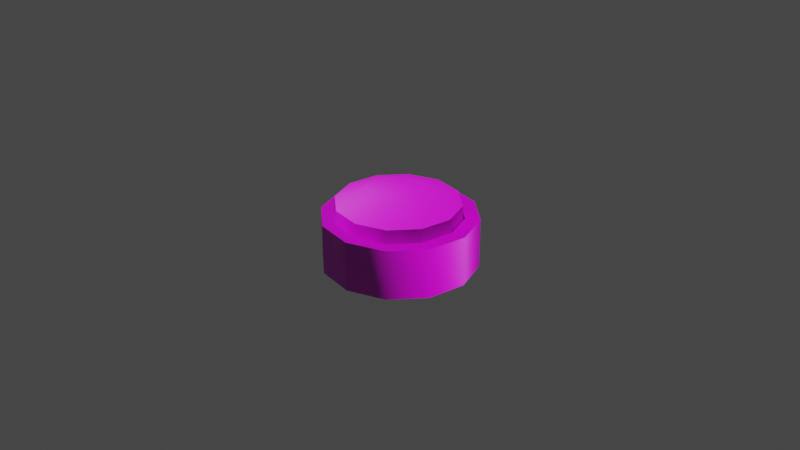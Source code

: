 # Source: Game_Button.blend  (saved by Blender 3.5.10; exported with 4.5.12 LTS)
import bpy
from mathutils import Matrix  # noqa: F401  (used for matrix-valued properties, if any)

bpy.ops.wm.read_factory_settings(use_empty=True)
scene = bpy.context.scene
scene.name = 'Scene'

# ---- collections
col_collection = bpy.data.collections.new('Collection'); scene.collection.children.link(col_collection)

# ---- images (referenced by path relative to the original .blend; pixels are not part of the script)
import os
ASSET_DIR = os.environ.get("B2B_ASSET_DIR", "")  # directory of the original .blend (textures are referenced by path, not embedded)
HERE = os.path.dirname(os.path.abspath(__file__))  # packed textures are extracted next to this script under _unpacked/

def load_image(name, relpath, width, height, colorspace="sRGB"):
    """Load a texture the original file referenced (path relative to the .blend, or extracted next to this script)."""
    p = next((c for c in (os.path.join(HERE, relpath), os.path.join(ASSET_DIR, relpath)) if relpath and os.path.exists(c)), "")
    if p:
        img = bpy.data.images.load(p, check_existing=True)
        img.name = name
    else:  # same state as the original file: an image datablock whose file is absent (Cycles renders it pink)
        img = bpy.data.images.new(name, width, height)
        img.source = "FILE"
        img.filepath = "//" + (relpath or name)
    img.colorspace_settings.name = colorspace
    return img
img_diffusecolor_texture = load_image('DiffuseColor_Texture', 'ArcadeMachine_3_COL_ED.png', 1024, 1024, 'sRGB')
img_normalmap_texture = load_image('NormalMap_Texture', 'ArcadeMachine_3_ArcadeMachine_3_NRM.png', 1024, 1024, 'Non-Color')
img_diffusecolor_texture_001 = load_image('DiffuseColor_Texture.001', 'ArcadeMachine_3_COL_ED.png', 1024, 1024, 'Non-Color')

# ---- materials (node trees are filled in below, after node groups)
mat_arcademachine_3_col_ed = bpy.data.materials.new('ArcadeMachine_3_COL_ED')
mat_arcademachine_3_col_ed.surface_render_method = 'BLENDED'
mat_arcademachine_3_col_ed.blend_method = 'BLEND'
mat_arcademachine_3_col_ed.use_transparency_overlap = False
mat_arcademachine_3_col_ed.show_transparent_back = False
mat_arcademachine_3_col_ed.use_transparent_shadow = False
mat_arcademachine_3_col_ed.diffuse_color = (1.0, 1.0, 1.0, 1.0)
mat_arcademachine_3_col_ed.roughness = 0.5528

# ---- material node trees
mat_arcademachine_3_col_ed.use_nodes = True; mat_arcademachine_3_col_ed.node_tree.nodes.clear()
_N = mat_arcademachine_3_col_ed.node_tree.nodes; _L = mat_arcademachine_3_col_ed.node_tree.links
n0 = _N.new('ShaderNodeBsdfPrincipled'); n0.name = 'Principled BSDF'; n0.location = (10, 300)
n0.distribution = 'GGX'
n0.subsurface_method = 'RANDOM_WALK_SKIN'
n0.inputs[2].default_value = 0.5528
n0.inputs[3].default_value = 1.45
n0.inputs[27].default_value = (0.0, 0.0, 0.0, 1.0)
n0.inputs[28].default_value = 1.0
n1 = _N.new('ShaderNodeOutputMaterial'); n1.name = 'Material Output'; n1.location = (300, 300)
n2 = _N.new('ShaderNodeNormalMap'); n2.name = 'Normal Map'; n2.location = (-300, -300)
n2.label = 'Normal/Map'
n3 = _N.new('ShaderNodeTexImage'); n3.name = 'Image Texture'; n3.location = (-300, 600)
n3.image = img_diffusecolor_texture
n4 = _N.new('ShaderNodeTexImage'); n4.name = 'Image Texture.001'; n4.location = (-600, -900)
n4.image = img_normalmap_texture
n5 = _N.new('ShaderNodeTexImage'); n5.name = 'Image Texture.002'; n5.location = (-300, 0)
n5.image = img_diffusecolor_texture_001
_L.new(n0.outputs[0], n1.inputs[0])
_L.new(n2.outputs[0], n0.inputs[5])
_L.new(n3.outputs[0], n0.inputs[0])
_L.new(n4.outputs[0], n2.inputs[1])
_L.new(n5.outputs[1], n0.inputs[4])
n1.is_active_output = True

# ---- world
world_world = bpy.data.worlds.new('World'); scene.world = world_world
world_world.use_nodes = True; world_world.node_tree.nodes.clear()
_N = world_world.node_tree.nodes; _L = world_world.node_tree.links
n0 = _N.new('ShaderNodeOutputWorld'); n0.name = 'World Output'; n0.location = (300, 300)
n1 = _N.new('ShaderNodeBackground'); n1.name = 'Background'; n1.location = (10, 300)
n1.inputs[0].default_value = (0.05088, 0.05088, 0.05088, 1.0)
_L.new(n1.outputs[0], n0.inputs[0])
n0.is_active_output = True
world_world.color = (0.05088, 0.05088, 0.05088)
world_world.use_sun_shadow = False
world_world.sun_shadow_jitter_overblur = 0.0

# ---- meshes
me_scene_003 = bpy.data.meshes.new('Scene.003')
me_scene_003.from_pydata([(1.63, 0.7277, 0.9395), (0.9533, -0.002526, 1.648), (1.65, -0.002203, 0.9508), (-0.4378, 1.08, 0.7595), (-0.9394, 0.7274, 1.628), (-1.628, 0.7277, 0.9395), (0.001159, 1.08, 0.8772), (0.001159, 0.7274, 1.88), (0.4402, 1.08, 0.7595), (0.9418, 0.7274, 1.628), (0.7616, 1.08, 0.4381), (1.63, 0.7277, 0.9395), (-0.7593, 1.08, 0.4381), (-1.88, 0.728, -0.0009754), (0.8793, 1.08, -0.0009198), (1.882, 0.728, -0.0009754), (-0.8769, 1.08, -0.0009198), (-1.628, 0.7284, -0.9416), (0.7616, 1.08, -0.4398), (1.63, 0.7284, -0.9416), (-0.7593, 1.08, -0.4398), (-0.9394, 0.7287, -1.63), (0.4402, 1.08, -0.7613), (0.9418, 0.7287, -1.63), (-0.4378, 1.08, -0.7613), (0.001159, 0.7289, -1.882), (0.001159, 1.08, -0.8789), (-0.9509, -0.002526, 1.648), (-1.648, -0.002203, 0.9508), (0.001159, -0.002557, 1.903), (-1.903, -0.001849, -0.001321), (0.9533, -0.002526, 1.648), (-1.648, -0.001493, -0.9535), (1.65, -0.002203, 0.9508), (-0.9509, -0.001201, -1.65), (1.905, -0.001849, -0.001321), (0.001159, -0.001036, -1.906), (1.65, -0.001493, -0.9535), (0.9533, -0.001201, -1.65)], [], [(0, 1, 2), (3, 5, 4), (6, 3, 4), (6, 4, 7), (8, 6, 7), (8, 3, 6), (8, 7, 9), (10, 8, 9), (10, 3, 8), (10, 9, 11), (3, 12, 5), (10, 12, 3), (12, 13, 5), (14, 10, 11), (14, 12, 10), (14, 11, 15), (12, 16, 13), (14, 16, 12), (16, 17, 13), (18, 14, 15), (18, 16, 14), (18, 15, 19), (16, 20, 17), (18, 20, 16), (20, 21, 17), (22, 18, 19), (22, 20, 18), (22, 19, 23), (20, 24, 21), (22, 24, 20), (24, 25, 21), (26, 23, 25), (26, 22, 23), (24, 22, 26), (24, 26, 25), (4, 28, 27), (7, 4, 27), (4, 5, 28), (7, 27, 29), (5, 30, 28), (9, 7, 29), (5, 13, 30), (9, 29, 31), (13, 32, 30), (11, 9, 31), (13, 17, 32), (17, 34, 32), (15, 11, 33), (17, 21, 34), (15, 33, 35), (21, 36, 34), (19, 15, 35), (21, 25, 36), (19, 35, 37), (25, 38, 36), (23, 19, 37), (25, 23, 38), (23, 37, 38)])
me_scene_003.polygons.foreach_set('use_smooth', [True] * 58)
_k = set([(1, 2), (4, 5), (4, 7), (5, 13), (7, 9), (9, 11), (11, 15), (13, 17), (15, 19), (17, 21), (19, 23), (21, 25), (23, 25), (27, 28), (27, 29), (28, 30), (29, 31), (30, 32), (32, 34), (33, 35), (34, 36), (35, 37), (36, 38), (37, 38)])
me_scene_003.attributes.new('sharp_edge', 'BOOLEAN', 'EDGE').data.foreach_set('value', [ (min(e.vertices), max(e.vertices)) in _k for e in me_scene_003.edges])
_uv = me_scene_003.uv_layers.new(name='UVSet0')
_uv.uv.foreach_set('vector', [0.5426, 0.2676, 0.5408, 0.2638, 0.5445, 0.2656, 0.5374, 0.2697, 0.5341, 0.27, 0.5354, 0.2677, 0.5384, 0.269, 0.5374, 0.2697, 0.5354, 0.2677, 0.5384, 0.269, 0.5354, 0.2677, 0.5376, 0.2663, 0.5397, 0.269, 0.5384, 0.269, 0.5376, 0.2663, 0.5397, 0.269, 0.5374, 0.2697, 0.5384, 0.269, 0.5397, 0.269, 0.5376, 0.2663, 0.5403, 0.2663, 0.5407, 0.2696, 0.5397, 0.269, 0.5403, 0.2663, 0.5407, 0.2696, 0.5374, 0.2697, 0.5397, 0.269, 0.5407, 0.2696, 0.5403, 0.2663, 0.5426, 0.2676, 0.5374, 0.2697, 0.5368, 0.2707, 0.5341, 0.27, 0.5407, 0.2696, 0.5368, 0.2707, 0.5374, 0.2697, 0.5368, 0.2707, 0.5341, 0.2727, 0.5341, 0.27, 0.5414, 0.2707, 0.5407, 0.2696, 0.5426, 0.2676, 0.5414, 0.2707, 0.5368, 0.2707, 0.5407, 0.2696, 0.5414, 0.2707, 0.5426, 0.2676, 0.5441, 0.2698, 0.5368, 0.2707, 0.5368, 0.272, 0.5341, 0.2727, 0.5414, 0.2707, 0.5368, 0.272, 0.5368, 0.2707, 0.5368, 0.272, 0.5354, 0.2751, 0.5341, 0.2727, 0.5414, 0.2719, 0.5414, 0.2707, 0.5441, 0.2698, 0.5414, 0.2719, 0.5368, 0.272, 0.5414, 0.2707, 0.5414, 0.2719, 0.5441, 0.2698, 0.5441, 0.2726, 0.5368, 0.272, 0.5374, 0.273, 0.5354, 0.2751, 0.5414, 0.2719, 0.5374, 0.273, 0.5368, 0.272, 0.5374, 0.273, 0.5379, 0.2764, 0.5354, 0.2751, 0.5408, 0.273, 0.5414, 0.2719, 0.5441, 0.2726, 0.5408, 0.273, 0.5374, 0.273, 0.5414, 0.2719, 0.5408, 0.273, 0.5441, 0.2726, 0.5428, 0.2749, 0.5374, 0.273, 0.5385, 0.2736, 0.5379, 0.2764, 0.5408, 0.273, 0.5385, 0.2736, 0.5374, 0.273, 0.5385, 0.2736, 0.5405, 0.2762, 0.5379, 0.2764, 0.5397, 0.2736, 0.5428, 0.2749, 0.5405, 0.2762, 0.5397, 0.2736, 0.5408, 0.273, 0.5428, 0.2749, 0.5385, 0.2736, 0.5408, 0.273, 0.5397, 0.2736, 0.5385, 0.2736, 0.5397, 0.2736, 0.5405, 0.2762, 0.5354, 0.2677, 0.5314, 0.2693, 0.5336, 0.2659, 0.5376, 0.2663, 0.5354, 0.2677, 0.5336, 0.2659, 0.5354, 0.2677, 0.5341, 0.27, 0.5314, 0.2693, 0.5376, 0.2663, 0.5336, 0.2659, 0.537, 0.2639, 0.5341, 0.27, 0.5316, 0.2735, 0.5314, 0.2693, 0.5403, 0.2663, 0.5376, 0.2663, 0.537, 0.2639, 0.5341, 0.27, 0.5341, 0.2727, 0.5316, 0.2735, 0.5403, 0.2663, 0.537, 0.2639, 0.5408, 0.2638, 0.5341, 0.2727, 0.5337, 0.2769, 0.5316, 0.2735, 0.5426, 0.2676, 0.5403, 0.2663, 0.5408, 0.2638, 0.5341, 0.2727, 0.5354, 0.2751, 0.5337, 0.2769, 0.5354, 0.2751, 0.5372, 0.2789, 0.5337, 0.2769, 0.5441, 0.2698, 0.5426, 0.2676, 0.5445, 0.2656, 0.5354, 0.2751, 0.5379, 0.2764, 0.5372, 0.2789, 0.5441, 0.2698, 0.5445, 0.2656, 0.5465, 0.2691, 0.5379, 0.2764, 0.5413, 0.2789, 0.5372, 0.2789, 0.5441, 0.2726, 0.5441, 0.2698, 0.5465, 0.2691, 0.5379, 0.2764, 0.5405, 0.2762, 0.5413, 0.2789, 0.5441, 0.2726, 0.5465, 0.2691, 0.5467, 0.2731, 0.5405, 0.2762, 0.5447, 0.2767, 0.5413, 0.2789, 0.5428, 0.2749, 0.5441, 0.2726, 0.5467, 0.2731, 0.5405, 0.2762, 0.5428, 0.2749, 0.5447, 0.2767, 0.5428, 0.2749, 0.5467, 0.2731, 0.5447, 0.2767])
me_scene_003.materials.append(mat_arcademachine_3_col_ed)
me_scene_003.update()
me_scene_003.normals_split_custom_set([tuple(v) for v in zip(*[iter([0.7068, 0.03036, 0.7068, 0.7068, 0.03036, 0.7068, 0.7068, 0.03036, 0.7068, -0.09742, 0.9808, 0.1692, -0.2868, 0.9435, 0.166, -0.1656, 0.9435, 0.2872, 1.693e-05, 0.9808, 0.1952, -0.09742, 0.9808, 0.1692, -0.1656, 0.9435, 0.2872, 1.693e-05, 0.9808, 0.1952, -0.1656, 0.9435, 0.2872, -2.375e-05, 0.9435, 0.3315, 0.09745, 0.9808, 0.1692, 1.693e-05, 0.9808, 0.1952, -2.375e-05, 0.9435, 0.3315, 0.09745, 0.9808, 0.1692, -0.09742, 0.9808, 0.1692, 1.693e-05, 0.9808, 0.1952, 0.09745, 0.9808, 0.1692, -2.375e-05, 0.9435, 0.3315, 0.1656, 0.9435, 0.2872, 0.1688, 0.9808, 0.0978, 0.09745, 0.9808, 0.1692, 0.1656, 0.9435, 0.2872, 0.1688, 0.9808, 0.0978, -0.09742, 0.9808, 0.1692, 0.09745, 0.9808, 0.1692, 0.1688, 0.9808, 0.0978, 0.1656, 0.9435, 0.2872, 0.2868, 0.9435, 0.1659, -0.09742, 0.9808, 0.1692, -0.1688, 0.9808, 0.0978, -0.2868, 0.9435, 0.166, 0.1688, 0.9808, 0.0978, -0.1688, 0.9808, 0.0978, -0.09742, 0.9808, 0.1692, -0.1688, 0.9808, 0.0978, -0.3312, 0.9436, 0.0003444, -0.2868, 0.9435, 0.166, 0.1949, 0.9808, 0.0003531, 0.1688, 0.9808, 0.0978, 0.2868, 0.9435, 0.1659, 0.1949, 0.9808, 0.0003531, -0.1688, 0.9808, 0.0978, 0.1688, 0.9808, 0.0978, 0.1949, 0.9808, 0.0003531, 0.2868, 0.9435, 0.1659, 0.3312, 0.9436, 0.0003488, -0.1688, 0.9808, 0.0978, -0.1949, 0.9808, 0.0003459, -0.3312, 0.9436, 0.0003444, 0.1949, 0.9808, 0.0003531, -0.1949, 0.9808, 0.0003459, -0.1688, 0.9808, 0.0978, -0.1949, 0.9808, 0.0003459, -0.2868, 0.9436, -0.1652, -0.3312, 0.9436, 0.0003444, 0.1688, 0.9809, -0.09699, 0.1949, 0.9808, 0.0003531, 0.3312, 0.9436, 0.0003488, 0.1688, 0.9809, -0.09699, -0.1949, 0.9808, 0.0003459, 0.1949, 0.9808, 0.0003531, 0.1688, 0.9809, -0.09699, 0.3312, 0.9436, 0.0003488, 0.2868, 0.9436, -0.1652, -0.1949, 0.9808, 0.0003459, -0.1688, 0.9809, -0.09701, -0.2868, 0.9436, -0.1652, 0.1688, 0.9809, -0.09699, -0.1688, 0.9809, -0.09701, -0.1949, 0.9808, 0.0003459, -0.1688, 0.9809, -0.09701, -0.1656, 0.9437, -0.2864, -0.2868, 0.9436, -0.1652, 0.09743, 0.9809, -0.1684, 0.1688, 0.9809, -0.09699, 0.2868, 0.9436, -0.1652, 0.09743, 0.9809, -0.1684, -0.1688, 0.9809, -0.09701, 0.1688, 0.9809, -0.09699, 0.09743, 0.9809, -0.1684, 0.2868, 0.9436, -0.1652, 0.1656, 0.9437, -0.2864, -0.1688, 0.9809, -0.09701, -0.09745, 0.9809, -0.1684, -0.1656, 0.9437, -0.2864, 0.09743, 0.9809, -0.1684, -0.09745, 0.9809, -0.1684, -0.1688, 0.9809, -0.09701, -0.09745, 0.9809, -0.1684, 2.001e-05, 0.9437, -0.3307, -0.1656, 0.9437, -0.2864, 3.725e-05, 0.9809, -0.1947, 0.1656, 0.9437, -0.2864, 2.001e-05, 0.9437, -0.3307, 3.725e-05, 0.9809, -0.1947, 0.09743, 0.9809, -0.1684, 0.1656, 0.9437, -0.2864, -0.09745, 0.9809, -0.1684, 0.09743, 0.9809, -0.1684, 3.725e-05, 0.9809, -0.1947, -0.09745, 0.9809, -0.1684, 3.725e-05, 0.9809, -0.1947, 2.001e-05, 0.9437, -0.3307, -0.4998, 0.03141, 0.8656, -0.8656, 0.03151, 0.4998, -0.4998, 0.0314, 0.8656, -2.824e-06, 0.03133, 0.9995, -0.4998, 0.03141, 0.8656, -0.4998, 0.0314, 0.8656, -0.4998, 0.03141, 0.8656, -0.8656, 0.03151, 0.4998, -0.8656, 0.03151, 0.4998, -2.824e-06, 0.03133, 0.9995, -0.4998, 0.0314, 0.8656, 5.548e-06, 0.03133, 0.9995, -0.8656, 0.03151, 0.4998, -0.9995, 0.03171, 1.086e-07, -0.8656, 0.03151, 0.4998, 0.4998, 0.0314, 0.8656, -2.824e-06, 0.03133, 0.9995, 5.548e-06, 0.03133, 0.9995, -0.8656, 0.03151, 0.4998, -0.9995, 0.03171, 3.141e-05, -0.9995, 0.03171, 1.086e-07, 0.4998, 0.0314, 0.8656, 5.548e-06, 0.03133, 0.9995, 0.4389, 0.03134, 0.898, -0.9995, 0.03171, 3.141e-05, -0.8656, 0.03192, -0.4998, -0.9995, 0.03171, 1.086e-07, 0.7068, 0.03037, 0.7068, 0.4998, 0.0314, 0.8656, 0.4389, 0.03134, 0.898, -0.9995, 0.03171, 3.141e-05, -0.8656, 0.03189, -0.4998, -0.8656, 0.03192, -0.4998, -0.8656, 0.03189, -0.4998, -0.4998, 0.03201, -0.8656, -0.8656, 0.03192, -0.4998, 0.9995, 0.03151, 6.499e-05, 0.9655, 0.03051, 0.2587, 0.9655, 0.03057, 0.2587, -0.8656, 0.03189, -0.4998, -0.4998, 0.032, -0.8656, -0.4998, 0.03201, -0.8656, 0.9995, 0.03151, 6.499e-05, 0.9655, 0.03057, 0.2587, 0.9995, 0.03182, 3.177e-05, -0.4998, 0.032, -0.8656, -3.366e-06, 0.03211, -0.9995, -0.4998, 0.03201, -0.8656, 0.8656, 0.03195, -0.4997, 0.9995, 0.03151, 6.499e-05, 0.9995, 0.03182, 3.177e-05, -0.4998, 0.032, -0.8656, 5.354e-06, 0.03211, -0.9995, -3.366e-06, 0.03211, -0.9995, 0.8656, 0.03195, -0.4997, 0.9995, 0.03182, 3.177e-05, 0.8656, 0.03189, -0.4998, 5.354e-06, 0.03211, -0.9995, 0.4997, 0.032, -0.8656, -3.366e-06, 0.03211, -0.9995, 0.4997, 0.03201, -0.8656, 0.8656, 0.03195, -0.4997, 0.8656, 0.03189, -0.4998, 5.354e-06, 0.03211, -0.9995, 0.4997, 0.03201, -0.8656, 0.4997, 0.032, -0.8656, 0.4997, 0.03201, -0.8656, 0.8656, 0.03189, -0.4998, 0.4997, 0.032, -0.8656])] * 3)])
me_scene_005 = bpy.data.meshes.new('Scene.005')
me_scene_005.from_pydata([(-0.9509, -0.2621, 1.572), (-1.648, -0.2638, 0.8748), (0.001157, -0.2614, 1.827), (-1.903, -0.2663, -0.07737), (0.9533, -0.2621, 1.572), (1.65, -0.2638, 0.8748), (1.905, -0.2663, -0.07737), (1.65, -0.2687, -1.03), (0.001157, 0.2993, 1.825), (0.9533, 0.2987, 1.57), (-0.9509, 0.2987, 1.57), (1.65, 0.2968, 0.8734), (-1.648, 0.2968, 0.8734), (1.905, 0.2944, -0.07876), (-1.903, 0.2944, -0.07876), (1.65, 0.292, -1.031), (-1.648, 0.292, -1.031), (0.9533, 0.2902, -1.728), (-0.9509, 0.2902, -1.728), (0.001157, 0.2896, -1.983), (-1.175, 0.2996, 1.959), (-2.037, 0.2974, 1.098), (0.001157, 0.3004, 2.274), (-2.352, 0.2944, -0.07876), (1.178, 0.2996, 1.959), (-2.037, 0.2915, -1.255), (2.039, 0.2974, 1.098), (-1.175, 0.2893, -2.117), (2.354, 0.2944, -0.07876), (0.001157, 0.2885, -2.432), (2.039, 0.2915, -1.255), (1.178, 0.2893, -2.117), (-1.175, -1.235, 1.963), (-2.037, -1.238, 1.102), (0.001157, -1.235, 2.278), (-2.352, -1.241, -0.07492), (1.178, -1.235, 1.963), (-2.037, -1.244, -1.252), (2.039, -1.238, 1.102), (-1.175, -1.246, -2.113), (2.354, -1.241, -0.07492), (0.001157, -1.247, -2.428), (2.039, -1.244, -1.252), (1.178, -1.246, -2.113)], [], [(8, 4, 2), (8, 9, 4), (10, 8, 2), (9, 5, 4), (10, 2, 0), (9, 11, 5), (12, 10, 0), (11, 6, 5), (12, 0, 1), (11, 13, 6), (14, 12, 1), (13, 7, 6), (14, 1, 3), (13, 15, 7), (10, 21, 20), (8, 10, 20), (10, 12, 21), (8, 20, 22), (12, 23, 21), (9, 8, 22), (12, 14, 23), (9, 22, 24), (14, 25, 23), (11, 9, 24), (14, 16, 25), (11, 24, 26), (16, 27, 25), (13, 11, 26), (16, 18, 27), (13, 26, 28), (18, 29, 27), (15, 13, 28), (18, 19, 29), (15, 28, 30), (19, 31, 29), (17, 15, 30), (19, 17, 31), (17, 30, 31), (32, 21, 33), (32, 20, 21), (33, 21, 23), (34, 20, 32), (33, 23, 35), (34, 22, 20), (35, 23, 25), (36, 22, 34), (35, 25, 37), (36, 24, 22), (37, 25, 27), (38, 24, 36), (37, 27, 39), (38, 26, 24), (39, 27, 29), (40, 26, 38), (39, 29, 41), (40, 28, 26), (41, 29, 31), (42, 28, 40), (41, 31, 43), (42, 30, 28), (43, 30, 42), (43, 31, 30)])
me_scene_005.polygons.foreach_set('use_smooth', [True] * 62)
_k = set([(0, 1), (0, 2), (1, 3), (2, 4), (4, 5), (5, 6), (6, 7), (8, 9), (8, 10), (9, 11), (10, 12), (11, 13), (12, 14), (13, 15), (14, 16), (15, 17), (16, 18), (17, 19), (18, 19), (20, 21), (20, 22), (21, 23), (22, 24), (23, 25), (24, 26), (25, 27), (26, 28), (27, 29), (28, 30), (29, 31), (30, 31)])
me_scene_005.attributes.new('sharp_edge', 'BOOLEAN', 'EDGE').data.foreach_set('value', [ (min(e.vertices), max(e.vertices)) in _k for e in me_scene_005.edges])
_uv = me_scene_005.uv_layers.new(name='UVSet0')
_uv.uv.foreach_set('vector', [0.5363, 0.2615, 0.5408, 0.2638, 0.537, 0.2639, 0.5363, 0.2615, 0.5414, 0.2612, 0.5408, 0.2638, 0.5317, 0.2639, 0.5363, 0.2615, 0.537, 0.2639, 0.5414, 0.2612, 0.5445, 0.2656, 0.5408, 0.2638, 0.5317, 0.2639, 0.537, 0.2639, 0.5336, 0.2659, 0.5414, 0.2612, 0.5463, 0.2634, 0.5445, 0.2656, 0.5287, 0.2685, 0.5317, 0.2639, 0.5336, 0.2659, 0.5463, 0.2634, 0.5465, 0.2691, 0.5445, 0.2656, 0.5287, 0.2685, 0.5336, 0.2659, 0.5314, 0.2693, 0.5463, 0.2634, 0.5494, 0.2682, 0.5465, 0.2691, 0.5286, 0.2743, 0.5287, 0.2685, 0.5314, 0.2693, 0.5494, 0.2682, 0.5467, 0.2731, 0.5465, 0.2691, 0.5286, 0.2743, 0.5314, 0.2693, 0.5316, 0.2735, 0.5494, 0.2682, 0.5494, 0.2738, 0.5467, 0.2731, 0.596, 0.2375, 0.594, 0.2351, 0.5968, 0.2366, 0.5974, 0.2397, 0.596, 0.2375, 0.5968, 0.2366, 0.596, 0.2375, 0.5937, 0.2363, 0.594, 0.2351, 0.5974, 0.2397, 0.5968, 0.2366, 0.5985, 0.2394, 0.5937, 0.2363, 0.5907, 0.2351, 0.594, 0.2351, 0.5974, 0.2423, 0.5974, 0.2397, 0.5985, 0.2394, 0.5937, 0.2363, 0.5911, 0.2363, 0.5907, 0.2351, 0.5974, 0.2423, 0.5985, 0.2394, 0.5987, 0.2426, 0.5911, 0.2363, 0.5879, 0.2369, 0.5907, 0.2351, 0.5962, 0.2446, 0.5974, 0.2423, 0.5987, 0.2426, 0.5911, 0.2363, 0.5888, 0.2377, 0.5879, 0.2369, 0.5962, 0.2446, 0.5987, 0.2426, 0.5971, 0.2454, 0.5888, 0.2377, 0.5865, 0.2398, 0.5879, 0.2369, 0.594, 0.246, 0.5962, 0.2446, 0.5971, 0.2454, 0.5888, 0.2377, 0.5876, 0.24, 0.5865, 0.2398, 0.594, 0.246, 0.5971, 0.2454, 0.5944, 0.2471, 0.5876, 0.24, 0.5865, 0.243, 0.5865, 0.2398, 0.5914, 0.2461, 0.594, 0.246, 0.5944, 0.2471, 0.5876, 0.24, 0.5877, 0.2426, 0.5865, 0.243, 0.5914, 0.2461, 0.5944, 0.2471, 0.5912, 0.2473, 0.5877, 0.2426, 0.5883, 0.2458, 0.5865, 0.243, 0.5891, 0.2449, 0.5914, 0.2461, 0.5912, 0.2473, 0.5877, 0.2426, 0.5891, 0.2449, 0.5883, 0.2458, 0.5891, 0.2449, 0.5912, 0.2473, 0.5883, 0.2458, 0.6014, 0.2324, 0.594, 0.2351, 0.5959, 0.229, 0.6014, 0.2324, 0.5968, 0.2366, 0.594, 0.2351, 0.5959, 0.229, 0.594, 0.2351, 0.5907, 0.2351, 0.6046, 0.238, 0.5968, 0.2366, 0.6014, 0.2324, 0.5959, 0.229, 0.5907, 0.2351, 0.5893, 0.229, 0.6046, 0.238, 0.5985, 0.2394, 0.5968, 0.2366, 0.5893, 0.229, 0.5907, 0.2351, 0.5879, 0.2369, 0.6046, 0.2444, 0.5985, 0.2394, 0.6046, 0.238, 0.5893, 0.229, 0.5879, 0.2369, 0.5836, 0.2323, 0.6046, 0.2444, 0.5987, 0.2426, 0.5985, 0.2394, 0.5836, 0.2323, 0.5879, 0.2369, 0.5865, 0.2398, 0.6014, 0.25, 0.5987, 0.2426, 0.6046, 0.2444, 0.5836, 0.2323, 0.5865, 0.2398, 0.5804, 0.2379, 0.6014, 0.25, 0.5971, 0.2454, 0.5987, 0.2426, 0.5804, 0.2379, 0.5865, 0.2398, 0.5865, 0.243, 0.5958, 0.2532, 0.5971, 0.2454, 0.6014, 0.25, 0.5804, 0.2379, 0.5865, 0.243, 0.5804, 0.2445, 0.5958, 0.2532, 0.5944, 0.2471, 0.5971, 0.2454, 0.5804, 0.2445, 0.5865, 0.243, 0.5883, 0.2458, 0.5894, 0.2532, 0.5944, 0.2471, 0.5958, 0.2532, 0.5804, 0.2445, 0.5883, 0.2458, 0.5837, 0.2501, 0.5894, 0.2532, 0.5912, 0.2473, 0.5944, 0.2471, 0.5837, 0.2501, 0.5912, 0.2473, 0.5894, 0.2532, 0.5837, 0.2501, 0.5883, 0.2458, 0.5912, 0.2473])
me_scene_005.materials.append(mat_arcademachine_3_col_ed)
me_scene_005.update()
me_scene_005.normals_split_custom_set([tuple(v) for v in zip(*[iter([4.099e-05, -0.0025, -1.0, -0.5, -0.002241, -0.866, 3.746e-05, -0.0025, -1.0, 4.099e-05, -0.0025, -1.0, -0.5, -0.002246, -0.866, -0.5, -0.002241, -0.866, 0.5, -0.002241, -0.866, 4.099e-05, -0.0025, -1.0, 3.746e-05, -0.0025, -1.0, -0.5, -0.002246, -0.866, -0.866, -0.001253, -0.5, -0.5, -0.002241, -0.866, 0.5, -0.002241, -0.866, 3.746e-05, -0.0025, -1.0, 0.5, -0.002247, -0.866, -0.5, -0.002246, -0.866, -0.866, -0.001236, -0.5001, -0.866, -0.001253, -0.5, 0.866, -0.001253, -0.5, 0.5, -0.002241, -0.866, 0.5, -0.002247, -0.866, -0.866, -0.001236, -0.5001, -1.0, 6.025e-07, 1.539e-05, -0.866, -0.001253, -0.5, 0.866, -0.001253, -0.5, 0.5, -0.002247, -0.866, 0.866, -0.001236, -0.5, -0.866, -0.001236, -0.5001, -1.0, -2.241e-06, -5.333e-06, -1.0, 6.025e-07, 1.539e-05, 0.9659, -0.0006418, -0.2589, 0.866, -0.001253, -0.5, 0.866, -0.001236, -0.5, -1.0, -2.241e-06, -5.333e-06, -0.9659, 0.0006342, 0.2589, -1.0, 6.025e-07, 1.539e-05, 0.9659, -0.0006418, -0.2589, 0.866, -0.001236, -0.5, 0.9659, -0.0006428, -0.2589, -1.0, -2.241e-06, -5.333e-06, -0.9659, 0.0006298, 0.2589, -0.9659, 0.0006342, 0.2589, -5.529e-05, 1.0, -0.002399, -4.953e-05, 1.0, -0.002557, -6.686e-05, 1.0, -0.002405, -3.266e-05, 1.0, -0.002499, -5.529e-05, 1.0, -0.002399, -6.686e-05, 1.0, -0.002405, -5.529e-05, 1.0, -0.002399, -3.549e-05, 1.0, -0.002587, -4.953e-05, 1.0, -0.002557, -3.266e-05, 1.0, -0.002499, -6.686e-05, 1.0, -0.002405, -1.916e-05, 1.0, -0.002497, -3.549e-05, 1.0, -0.002587, -2.782e-06, 1.0, -0.002517, -4.953e-05, 1.0, -0.002557, 0.0001175, 1.0, -0.002432, -3.266e-05, 1.0, -0.002499, -1.916e-05, 1.0, -0.002497, -3.549e-05, 1.0, -0.002587, -2.941e-06, 1.0, -0.002519, -2.782e-06, 1.0, -0.002517, 0.0001175, 1.0, -0.002432, -1.916e-05, 1.0, -0.002497, 0.0001009, 1.0, -0.002429, -2.941e-06, 1.0, -0.002519, -2.114e-06, 1.0, -0.002507, -2.782e-06, 1.0, -0.002517, 3.956e-05, 1.0, -0.002546, 0.0001175, 1.0, -0.002432, 0.0001009, 1.0, -0.002429, -2.941e-06, 1.0, -0.002519, 6.058e-06, 1.0, -0.002501, -2.114e-06, 1.0, -0.002507, 3.956e-05, 1.0, -0.002546, 0.0001009, 1.0, -0.002429, 1.634e-05, 1.0, -0.002554, 6.058e-06, 1.0, -0.002501, 5.619e-05, 1.0, -0.002465, -2.114e-06, 1.0, -0.002507, 2.455e-06, 1.0, -0.00251, 3.956e-05, 1.0, -0.002546, 1.634e-05, 1.0, -0.002554, 6.058e-06, 1.0, -0.002501, 7.092e-05, 1.0, -0.00246, 5.619e-05, 1.0, -0.002465, 2.455e-06, 1.0, -0.00251, 1.634e-05, 1.0, -0.002554, 3.332e-06, 1.0, -0.002512, 7.092e-05, 1.0, -0.00246, -4.221e-06, 1.0, -0.002448, 5.619e-05, 1.0, -0.002465, -1.131e-05, 1.0, -0.002531, 2.455e-06, 1.0, -0.00251, 3.332e-06, 1.0, -0.002512, 7.092e-05, 1.0, -0.00246, -7.197e-06, 1.0, -0.002449, -4.221e-06, 1.0, -0.002448, -1.131e-05, 1.0, -0.002531, 3.332e-06, 1.0, -0.002512, -1.641e-05, 1.0, -0.002516, -7.197e-06, 1.0, -0.002449, -4.59e-05, 1.0, -0.002447, -4.221e-06, 1.0, -0.002448, -3.989e-05, 1.0, -0.002453, -1.131e-05, 1.0, -0.002531, -1.641e-05, 1.0, -0.002516, -7.197e-06, 1.0, -0.002449, -3.989e-05, 1.0, -0.002453, -4.59e-05, 1.0, -0.002447, -3.989e-05, 1.0, -0.002453, -1.641e-05, 1.0, -0.002516, -4.59e-05, 1.0, -0.002447, -0.5, 0.002225, 0.866, -0.866, 0.001285, 0.5, -0.866, 0.00128, 0.5, -0.5, 0.002225, 0.866, -0.5, 0.002226, 0.866, -0.866, 0.001285, 0.5, -0.866, 0.00128, 0.5, -0.866, 0.001285, 0.5, -1.0, 5.23e-06, -4.91e-09, -1.66e-05, 0.002571, 1.0, -0.5, 0.002226, 0.866, -0.5, 0.002225, 0.866, -0.866, 0.00128, 0.5, -1.0, 5.23e-06, -4.91e-09, -1.0, 1.28e-06, -2.48e-05, -1.66e-05, 0.002571, 1.0, -5.696e-06, 0.002571, 1.0, -0.5, 0.002226, 0.866, -1.0, 1.28e-06, -2.48e-05, -1.0, 5.23e-06, -4.91e-09, -0.866, -0.001244, -0.5, 0.5, 0.002226, 0.866, -5.696e-06, 0.002571, 1.0, -1.66e-05, 0.002571, 1.0, -1.0, 1.28e-06, -2.48e-05, -0.866, -0.001244, -0.5, -0.866, -0.001247, -0.5, 0.5, 0.002226, 0.866, 0.5, 0.002226, 0.866, -5.696e-06, 0.002571, 1.0, -0.866, -0.001247, -0.5, -0.866, -0.001244, -0.5, -0.5, -0.002166, -0.866, 0.866, 0.001285, 0.5, 0.5, 0.002226, 0.866, 0.5, 0.002226, 0.866, -0.866, -0.001247, -0.5, -0.5, -0.002166, -0.866, -0.5, -0.002183, -0.866, 0.866, 0.001285, 0.5, 0.866, 0.00128, 0.5, 0.5, 0.002226, 0.866, -0.5, -0.002183, -0.866, -0.5, -0.002166, -0.866, -5.559e-06, -0.002537, -1.0, 1.0, 5.155e-06, -8.004e-06, 0.866, 0.00128, 0.5, 0.866, 0.001285, 0.5, -0.5, -0.002183, -0.866, -5.559e-06, -0.002537, -1.0, 5.588e-06, -0.002537, -1.0, 1.0, 5.155e-06, -8.004e-06, 1.0, 1.195e-06, -5.063e-06, 0.866, 0.00128, 0.5, 5.588e-06, -0.002537, -1.0, -5.559e-06, -0.002537, -1.0, 0.5, -0.002183, -0.866, 0.866, -0.001244, -0.5, 1.0, 1.195e-06, -5.063e-06, 1.0, 5.155e-06, -8.004e-06, 5.588e-06, -0.002537, -1.0, 0.5, -0.002183, -0.866, 0.5, -0.002166, -0.866, 0.866, -0.001244, -0.5, 0.866, -0.001247, -0.5, 1.0, 1.195e-06, -5.063e-06, 0.5, -0.002166, -0.866, 0.866, -0.001247, -0.5, 0.866, -0.001244, -0.5, 0.5, -0.002166, -0.866, 0.5, -0.002183, -0.866, 0.866, -0.001247, -0.5])] * 3)])

# ---- objects
ob_button = bpy.data.objects.new('Button', me_scene_003)
ob_button_base = bpy.data.objects.new('Button Base', me_scene_005)

# ---- transforms, parenting, visibility, modifiers, constraints
ob_button.parent = ob_button_base
ob_button.matrix_parent_inverse = Matrix(((100.0, -0.0, 0.0, -12.0), (-0.0, 7.55e-06, 100.0, -7.234), (0.0, -100.0, 7.55e-06, 34.33), (0.0, 0.0, -0.0, 1.0)))
ob_button.location = (0.12, 0.3433, 0.07234)
ob_button.rotation_euler = (1.571, -0.0, 0.0)
ob_button.scale = (0.01, 0.01, 0.01)
ob_button.color = (0.8, 0.8, 0.8, 1.0)
ob_button_base.location = (0.0, 0.0, 0.0)
ob_button_base.rotation_euler = (1.571, -0.0, 0.0)
ob_button_base.scale = (0.01, 0.01, 0.01)
ob_button_base.color = (0.8, 0.8, 0.8, 1.0)

# ---- collection membership
col_collection.objects.link(ob_button)
col_collection.objects.link(ob_button_base)

# ---- scene / render settings (as saved in the file)
scene.frame_start = 1; scene.frame_end = 250; scene.frame_set(0)
scene.render.engine = 'BLENDER_EEVEE_NEXT'
scene.render.fps = 25
scene.cycles.sampling_pattern = 'TABULATED_SOBOL'
scene.view_settings.view_transform = 'Filmic'
bpy.context.view_layer.update()

# ---- added for rendering (the .blend has no active camera and no usable light): camera, sun
cam_auto = bpy.data.cameras.new('AutoCamera')
cam_auto.lens = 50.0
cam_auto.sensor_width = 36.0
cam_auto.clip_end = 1000.0
ob_auto_camera = bpy.data.objects.new('AutoCamera', cam_auto)
scene.collection.objects.link(ob_auto_camera)
ob_auto_camera.location = (0.185057, -0.221286, 0.147205)
ob_auto_camera.rotation_euler = (1.09748, -7.21219e-08, 0.694738)
scene.camera = ob_auto_camera
light_auto_sun = bpy.data.lights.new('AutoSun', 'SUN')
light_auto_sun.energy = 3.0
light_auto_sun.angle = 0.0523599
ob_auto_sun = bpy.data.objects.new('AutoSun', light_auto_sun)
scene.collection.objects.link(ob_auto_sun)
ob_auto_sun.rotation_euler = (0.872665, 0.174533, 0.523599)
bpy.context.view_layer.update()

